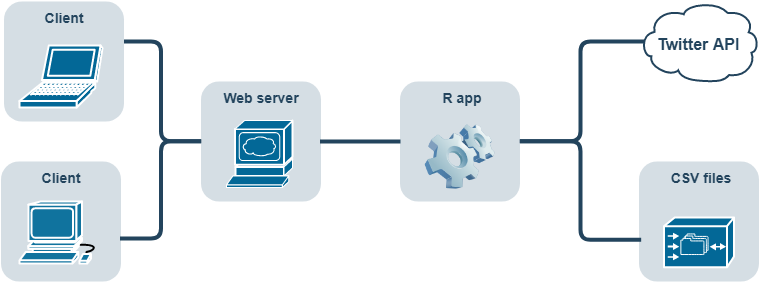

The diagram above was exported from draw.io. Its source (the exported page's mxGraphModel, read from the mxfile embedded in the PNG):
<mxGraphModel dx="1043" dy="515" grid="1" gridSize="10" guides="1" tooltips="1" connect="1" arrows="1" fold="1" page="1" pageScale="1" pageWidth="827" pageHeight="1169" background="#ffffff" math="0" shadow="0">
  <root>
    <mxCell id="0" />
    <mxCell id="1" parent="0" />
    <mxCell id="2" value="" style="rounded=1;whiteSpace=wrap;html=1;strokeColor=none;fillColor=#BAC8D3;fontSize=24;fontColor=#23445D;align=center;opacity=60;" vertex="1" parent="1">
      <mxGeometry x="239.5" y="280" width="120" height="120" as="geometry" />
    </mxCell>
    <mxCell id="3" value="" style="line;html=1;strokeColor=#23445D;" vertex="1" parent="1">
      <mxGeometry x="358.5" y="335" width="81" height="10" as="geometry" />
    </mxCell>
    <mxCell id="4" value="" style="rounded=1;whiteSpace=wrap;html=1;strokeColor=none;fillColor=#BAC8D3;fontSize=24;fontColor=#23445D;align=center;opacity=60;" vertex="1" parent="1">
      <mxGeometry x="42.5" y="200" width="120" height="120" as="geometry" />
    </mxCell>
    <mxCell id="5" value="&lt;font color=&quot;#23445d&quot;&gt;Client&lt;/font&gt;" style="rounded=1;whiteSpace=wrap;html=1;strokeColor=none;fillColor=none;fontSize=14;fontColor=#742B21;align=center;fontStyle=1" vertex="1" parent="1">
      <mxGeometry x="42.5" y="207" width="120" height="19" as="geometry" />
    </mxCell>
    <mxCell id="6" value="" style="rounded=1;whiteSpace=wrap;html=1;strokeColor=none;fillColor=#BAC8D3;fontSize=24;fontColor=#23445D;align=center;opacity=60;" vertex="1" parent="1">
      <mxGeometry x="677.5" y="360" width="120" height="120" as="geometry" />
    </mxCell>
    <mxCell id="7" value="&lt;font color=&quot;#23445d&quot;&gt;CSV files&lt;/font&gt;" style="rounded=1;whiteSpace=wrap;html=1;strokeColor=none;fillColor=none;fontSize=14;fontColor=#742B21;align=center;fontStyle=1" vertex="1" parent="1">
      <mxGeometry x="678.5" y="367" width="121" height="19" as="geometry" />
    </mxCell>
    <mxCell id="8" value="" style="rounded=1;whiteSpace=wrap;html=1;strokeColor=none;fillColor=#BAC8D3;fontSize=24;fontColor=#23445D;align=center;opacity=60;" vertex="1" parent="1">
      <mxGeometry x="39.5" y="360" width="120" height="120" as="geometry" />
    </mxCell>
    <mxCell id="9" value="" style="shape=mxgraph.cisco.computers_and_peripherals.workstation;html=1;dashed=0;fillColor=#10739E;strokeColor=#ffffff;strokeWidth=2;verticalLabelPosition=bottom;verticalAlign=top;fontFamily=Helvetica;fontSize=36;fontColor=#FFB366" vertex="1" parent="1">
      <mxGeometry x="58" y="400" width="83" height="62" as="geometry" />
    </mxCell>
    <mxCell id="10" value="&lt;font color=&quot;#23445d&quot;&gt;Client&lt;/font&gt;" style="rounded=1;whiteSpace=wrap;html=1;strokeColor=none;fillColor=none;fontSize=14;fontColor=#742B21;align=center;fontStyle=1" vertex="1" parent="1">
      <mxGeometry x="39.5" y="367" width="120" height="19" as="geometry" />
    </mxCell>
    <mxCell id="11" value="" style="shape=mxgraph.cisco.storage.cisco_file_engine;html=1;pointerEvents=1;dashed=0;fillColor=#036897;strokeColor=#ffffff;strokeWidth=2;verticalLabelPosition=bottom;verticalAlign=top;align=center;outlineConnect=0;aspect=fixed;" vertex="1" parent="1">
      <mxGeometry x="702.5" y="416" width="70" height="49.78" as="geometry" />
    </mxCell>
    <mxCell id="12" value="" style="shape=mxgraph.cisco.servers.www_server;html=1;pointerEvents=1;dashed=0;fillColor=#036897;strokeColor=#ffffff;strokeWidth=2;verticalLabelPosition=bottom;verticalAlign=top;align=center;outlineConnect=0;" vertex="1" parent="1">
      <mxGeometry x="265" y="319" width="66" height="67" as="geometry" />
    </mxCell>
    <mxCell id="13" value="&lt;font color=&quot;#23445d&quot;&gt;Web server&lt;/font&gt;" style="rounded=1;whiteSpace=wrap;html=1;strokeColor=none;fillColor=none;fontSize=14;fontColor=#742B21;align=center;fontStyle=1" vertex="1" parent="1">
      <mxGeometry x="239.5" y="287" width="120" height="19" as="geometry" />
    </mxCell>
    <mxCell id="14" value="" style="edgeStyle=elbowEdgeStyle;elbow=horizontal;endArrow=none;html=1;strokeColor=#23445D;endFill=0;strokeWidth=4;rounded=1;entryX=0;entryY=0.5;entryDx=0;entryDy=0;" edge="1" target="2" parent="1">
      <mxGeometry width="100" height="100" relative="1" as="geometry">
        <mxPoint x="162.5" y="240" as="sourcePoint" />
        <mxPoint x="277.5" y="340" as="targetPoint" />
        <Array as="points">
          <mxPoint x="199.5" y="330" />
          <mxPoint x="199.5" y="280" />
        </Array>
      </mxGeometry>
    </mxCell>
    <mxCell id="15" value="" style="edgeStyle=elbowEdgeStyle;elbow=horizontal;endArrow=none;html=1;strokeColor=#23445D;endFill=0;strokeWidth=4;rounded=1;entryX=0;entryY=0.5;entryDx=0;entryDy=0;" edge="1" target="2" parent="1">
      <mxGeometry width="100" height="100" relative="1" as="geometry">
        <mxPoint x="158.5" y="437" as="sourcePoint" />
        <mxPoint x="282.5" y="367" as="targetPoint" />
        <Array as="points">
          <mxPoint x="199.5" y="350" />
        </Array>
      </mxGeometry>
    </mxCell>
    <mxCell id="16" value="" style="rounded=1;whiteSpace=wrap;html=1;strokeColor=none;fillColor=#BAC8D3;fontSize=24;fontColor=#23445D;align=center;opacity=60;" vertex="1" parent="1">
      <mxGeometry x="438.5" y="280" width="120" height="120" as="geometry" />
    </mxCell>
    <mxCell id="17" value="&lt;font color=&quot;#23445d&quot;&gt;R app&lt;/font&gt;" style="rounded=1;whiteSpace=wrap;html=1;strokeColor=none;fillColor=none;fontSize=14;fontColor=#742B21;align=center;fontStyle=1" vertex="1" parent="1">
      <mxGeometry x="439.5" y="287" width="121" height="19" as="geometry" />
    </mxCell>
    <mxCell id="18" value="" style="shape=mxgraph.cisco.computers_and_peripherals.laptop;html=1;pointerEvents=1;dashed=0;fillColor=#036897;strokeColor=#ffffff;strokeWidth=2;verticalLabelPosition=bottom;verticalAlign=top;align=center;outlineConnect=0;" vertex="1" parent="1">
      <mxGeometry x="58" y="244" width="83" height="62" as="geometry" />
    </mxCell>
    <mxCell id="19" value="" style="image;html=1;labelBackgroundColor=#ffffff;image=img/lib/clip_art/computers/Software_128x128.png" vertex="1" parent="1">
      <mxGeometry x="463.5" y="319" width="70" height="73" as="geometry" />
    </mxCell>
    <mxCell id="20" value="" style="edgeStyle=elbowEdgeStyle;elbow=horizontal;endArrow=none;html=1;strokeColor=#23445D;endFill=0;strokeWidth=4;rounded=1;exitX=1;exitY=0.5;exitDx=0;exitDy=0;" edge="1" source="16" parent="1">
      <mxGeometry width="100" height="100" relative="1" as="geometry">
        <mxPoint x="582" y="236.5" as="sourcePoint" />
        <mxPoint x="689.5" y="240" as="targetPoint" />
        <Array as="points">
          <mxPoint x="619" y="326.5" />
          <mxPoint x="619" y="276.5" />
        </Array>
      </mxGeometry>
    </mxCell>
    <mxCell id="21" value="" style="edgeStyle=elbowEdgeStyle;elbow=horizontal;endArrow=none;html=1;strokeColor=#23445D;endFill=0;strokeWidth=4;rounded=1;exitX=1;exitY=0.5;exitDx=0;exitDy=0;entryX=0.014;entryY=0.658;entryDx=0;entryDy=0;entryPerimeter=0;" edge="1" source="16" target="6" parent="1">
      <mxGeometry width="100" height="100" relative="1" as="geometry">
        <mxPoint x="578" y="433.5" as="sourcePoint" />
        <mxPoint x="669.5" y="440" as="targetPoint" />
        <Array as="points">
          <mxPoint x="619" y="346.5" />
        </Array>
      </mxGeometry>
    </mxCell>
    <mxCell id="22" value="&lt;font style=&quot;font-size: 16px&quot;&gt;Twitter API&lt;/font&gt;" style="shape=mxgraph.cisco.storage.cloud;html=1;dashed=0;strokeColor=#23445D;fillColor=#ffffff;strokeWidth=2;fontFamily=Helvetica;fontSize=24;fontColor=#23445D;fontStyle=1" vertex="1" parent="1">
      <mxGeometry x="677.5" y="200" width="120" height="80" as="geometry" />
    </mxCell>
  </root>
</mxGraphModel>